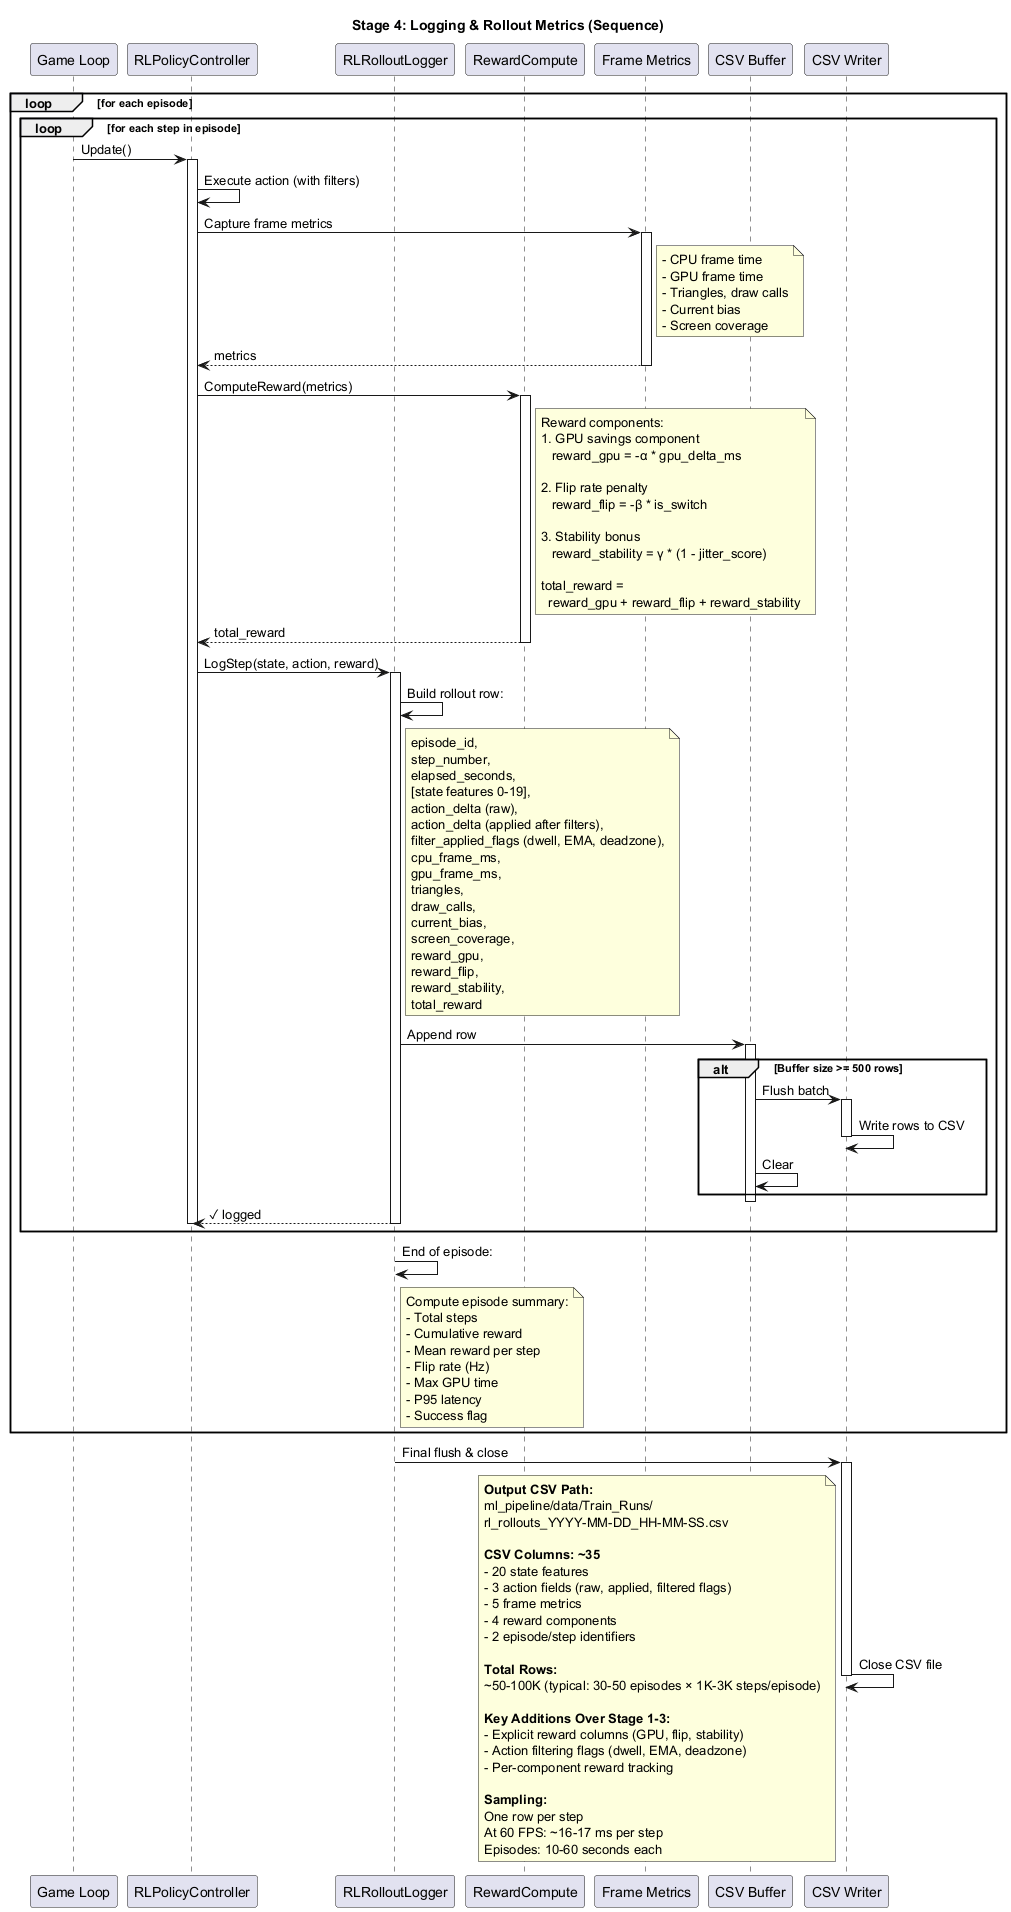

The diagram above was rendered by PlantUML. Its source (embedded in the PNG):
@startuml Stage_4_Logging_RolloutMetrics

title Stage 4: Logging & Rollout Metrics (Sequence)

participant "Game Loop" as gl
participant "RLPolicyController" as rpc
participant "RLRolloutLogger" as rrl
participant "RewardCompute" as rc
participant "Frame Metrics" as fm
participant "CSV Buffer" as buf
participant "CSV Writer" as cw

loop for each episode
  loop for each step in episode
    gl -> rpc: Update()
    activate rpc

    rpc -> rpc: Execute action (with filters)

    rpc -> fm: Capture frame metrics
    activate fm
    note right of fm
      - CPU frame time
      - GPU frame time
      - Triangles, draw calls
      - Current bias
      - Screen coverage
    end note
    fm --> rpc: metrics
    deactivate fm

    rpc -> rc: ComputeReward(metrics)
    activate rc
    note right of rc
      Reward components:
      1. GPU savings component
         reward_gpu = -α * gpu_delta_ms

      2. Flip rate penalty
         reward_flip = -β * is_switch

      3. Stability bonus
         reward_stability = γ * (1 - jitter_score)

      total_reward =
        reward_gpu + reward_flip + reward_stability
    end note
    rc --> rpc: total_reward
    deactivate rc

    rpc -> rrl: LogStep(state, action, reward)
    activate rrl

    rrl -> rrl: Build rollout row:
    note right of rrl
      episode_id,
      step_number,
      elapsed_seconds,
      [state features 0-19],
      action_delta (raw),
      action_delta (applied after filters),
      filter_applied_flags (dwell, EMA, deadzone),
      cpu_frame_ms,
      gpu_frame_ms,
      triangles,
      draw_calls,
      current_bias,
      screen_coverage,
      reward_gpu,
      reward_flip,
      reward_stability,
      total_reward
    end note

    rrl -> buf: Append row
    activate buf

    alt Buffer size >= 500 rows
      buf -> cw: Flush batch
      activate cw
      cw -> cw: Write rows to CSV
      deactivate cw
      buf -> buf: Clear
    end

    deactivate buf
    rrl --> rpc: ✓ logged
    deactivate rrl

    deactivate rpc

  end

  rrl -> rrl: End of episode:
  note right of rrl
    Compute episode summary:
    - Total steps
    - Cumulative reward
    - Mean reward per step
    - Flip rate (Hz)
    - Max GPU time
    - P95 latency
    - Success flag
  end note

end

rrl -> cw: Final flush & close
activate cw
cw -> cw: Close CSV file
deactivate cw

note bottom
  **Output CSV Path:**
  ml_pipeline/data/Train_Runs/
  rl_rollouts_YYYY-MM-DD_HH-MM-SS.csv

  **CSV Columns: ~35**
  - 20 state features
  - 3 action fields (raw, applied, filtered flags)
  - 5 frame metrics
  - 4 reward components
  - 2 episode/step identifiers

  **Total Rows:**
  ~50-100K (typical: 30-50 episodes × 1K-3K steps/episode)

  **Key Additions Over Stage 1-3:**
  - Explicit reward columns (GPU, flip, stability)
  - Action filtering flags (dwell, EMA, deadzone)
  - Per-component reward tracking

  **Sampling:**
  One row per step
  At 60 FPS: ~16-17 ms per step
  Episodes: 10-60 seconds each
end note

@enduml